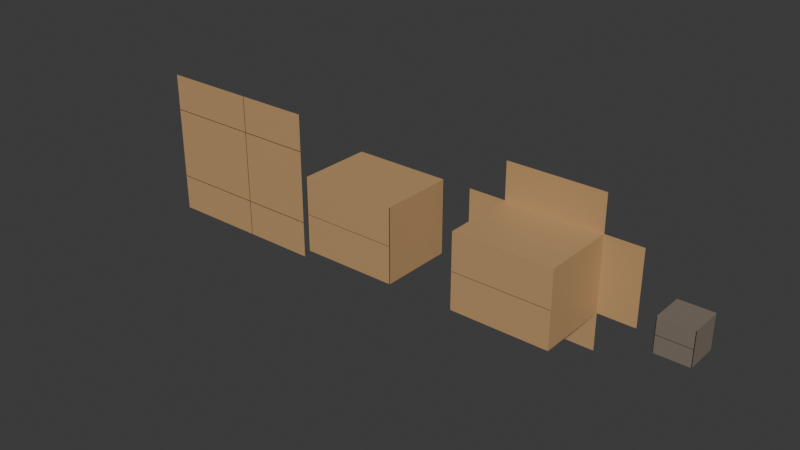 # Source: Box.blend  (saved by Blender 4.4.30; exported with 4.5.12 LTS)
import bpy
from mathutils import Matrix  # noqa: F401  (used for matrix-valued properties, if any)

bpy.ops.wm.read_factory_settings(use_empty=True)
scene = bpy.context.scene
scene.name = 'Scene'

# ---- collections
col_collection = bpy.data.collections.new('Collection'); scene.collection.children.link(col_collection)

# ---- materials (node trees are filled in below, after node groups)
mat_cardboard = bpy.data.materials.new('Cardboard')
mat_cardboard.alpha_threshold = 0.0
mat_cardboard.roughness = 0.5
mat_cardboard.line_color = (0.0, 0.0, 0.0, 1.0)
mat_seams = bpy.data.materials.new('Seams')
mat_cardboard_001 = bpy.data.materials.new('Cardboard.001')
mat_cardboard_001.alpha_threshold = 0.0
mat_cardboard_001.roughness = 0.5
mat_cardboard_001.line_color = (0.0, 0.0, 0.0, 1.0)
mat_seams_001 = bpy.data.materials.new('Seams.001')
mat_cardboard_002 = bpy.data.materials.new('Cardboard.002')
mat_cardboard_002.alpha_threshold = 0.0
mat_cardboard_002.roughness = 0.5
mat_cardboard_002.line_color = (0.0, 0.0, 0.0, 1.0)
mat_seams_002 = bpy.data.materials.new('Seams.002')

# ---- material node trees
mat_cardboard.use_nodes = True; mat_cardboard.node_tree.nodes.clear()
_N = mat_cardboard.node_tree.nodes; _L = mat_cardboard.node_tree.links
n0 = _N.new('ShaderNodeOutputMaterial'); n0.name = 'Material Output'; n0.location = (300, 300)
n1 = _N.new('ShaderNodeBsdfPrincipled'); n1.name = 'Principled BSDF'; n1.location = (10, 300)
n1.inputs[0].default_value = (0.5333, 0.3231, 0.15, 1.0)
n1.inputs[3].default_value = 1.45
_L.new(n1.outputs[0], n0.inputs[0])
n0.is_active_output = True
mat_seams.use_nodes = True; mat_seams.node_tree.nodes.clear()
_N = mat_seams.node_tree.nodes; _L = mat_seams.node_tree.links
n0 = _N.new('ShaderNodeBsdfPrincipled'); n0.name = 'Principled BSDF'; n0.location = (10, 300)
n0.inputs[0].default_value = (0.0, 0.0, 0.0, 1.0)
n1 = _N.new('ShaderNodeOutputMaterial'); n1.name = 'Material Output'; n1.location = (300, 300)
_L.new(n0.outputs[0], n1.inputs[0])
n1.is_active_output = True
mat_cardboard_001.use_nodes = True; mat_cardboard_001.node_tree.nodes.clear()
_N = mat_cardboard_001.node_tree.nodes; _L = mat_cardboard_001.node_tree.links
n0 = _N.new('ShaderNodeOutputMaterial'); n0.name = 'Material Output'; n0.location = (300, 300)
n1 = _N.new('ShaderNodeBsdfPrincipled'); n1.name = 'Principled BSDF'; n1.location = (10, 300)
n1.inputs[0].default_value = (0.5333, 0.3231, 0.15, 1.0)
n1.inputs[3].default_value = 1.45
_L.new(n1.outputs[0], n0.inputs[0])
n0.is_active_output = True
mat_seams_001.use_nodes = True; mat_seams_001.node_tree.nodes.clear()
_N = mat_seams_001.node_tree.nodes; _L = mat_seams_001.node_tree.links
n0 = _N.new('ShaderNodeBsdfPrincipled'); n0.name = 'Principled BSDF'; n0.location = (10, 300)
n0.inputs[0].default_value = (0.0, 0.0, 0.0, 1.0)
n1 = _N.new('ShaderNodeOutputMaterial'); n1.name = 'Material Output'; n1.location = (300, 300)
_L.new(n0.outputs[0], n1.inputs[0])
n1.is_active_output = True
mat_cardboard_002.use_nodes = True; mat_cardboard_002.node_tree.nodes.clear()
_N = mat_cardboard_002.node_tree.nodes; _L = mat_cardboard_002.node_tree.links
n0 = _N.new('ShaderNodeOutputMaterial'); n0.name = 'Material Output'; n0.location = (300, 300)
n1 = _N.new('ShaderNodeBsdfPrincipled'); n1.name = 'Principled BSDF'; n1.location = (10, 300)
n1.inputs[0].default_value = (0.222, 0.1814, 0.1416, 1.0)
n1.inputs[3].default_value = 1.45
_L.new(n1.outputs[0], n0.inputs[0])
n0.is_active_output = True
mat_seams_002.use_nodes = True; mat_seams_002.node_tree.nodes.clear()
_N = mat_seams_002.node_tree.nodes; _L = mat_seams_002.node_tree.links
n0 = _N.new('ShaderNodeBsdfPrincipled'); n0.name = 'Principled BSDF'; n0.location = (10, 300)
n0.inputs[0].default_value = (0.0, 0.0, 0.0, 1.0)
n1 = _N.new('ShaderNodeOutputMaterial'); n1.name = 'Material Output'; n1.location = (300, 300)
_L.new(n0.outputs[0], n1.inputs[0])
n1.is_active_output = True

# ---- world
world_world = bpy.data.worlds.new('World'); scene.world = world_world
world_world.use_nodes = True; world_world.node_tree.nodes.clear()
_N = world_world.node_tree.nodes; _L = world_world.node_tree.links
n0 = _N.new('ShaderNodeOutputWorld'); n0.name = 'World Output'; n0.location = (300, 300)
n1 = _N.new('ShaderNodeBackground'); n1.name = 'Background'; n1.location = (10, 300)
n1.inputs[0].default_value = (0.05088, 0.05088, 0.05088, 1.0)
_L.new(n1.outputs[0], n0.inputs[0])
n0.is_active_output = True
world_world.color = (0.05088, 0.05088, 0.05088)
world_world.sun_shadow_jitter_overblur = 0.0

# ---- meshes
me_cube = bpy.data.meshes.new('Cube')
me_cube.from_pydata([(-0.3, 0.23, 0.23), (-0.3, 0.23, -0.23), (0.0, 0.23, 0.001155), (0.0, 0.23, -0.001155), (0.0, 0.23, -0.23), (-0.3, 0.23, 0.001155), (-0.3, 0.23, -0.001155), (0.0, 0.23, 0.23), (-0.3, 0.0, -0.23), (-0.3, 1.49e-08, 0.23), (0.0, 0.0, -0.23), (0.0, 0.0, 0.23), (-0.3, 1.49e-08, -0.001155), (-0.3, 0.0, 0.001155), (-0.2972, 0.23, -0.23), (-0.2972, 0.23, -0.001155), (-0.2972, 0.23, 0.001155), (-0.2972, 0.23, 0.23), (-0.2972, 0.0, -0.23), (-0.2972, 1.476e-08, 0.23), (-0.3, 0.228, 0.23), (-0.3, 0.228, -0.23), (0.0, 0.228, -0.23), (0.0, 0.228, 0.23), (-0.3, 0.228, 0.001155), (-0.3, 0.228, -0.001155), (-0.2972, 0.228, 0.23), (-0.2972, 0.228, -0.23)], [], [(16, 2, 3, 15), (21, 24, 5, 1), (25, 20, 0, 6), (2, 16, 17, 7), (3, 4, 14, 15), (27, 22, 10, 18), (24, 25, 6, 5), (26, 20, 9, 19), (23, 26, 19, 11), (21, 27, 18, 8), (1, 5, 16, 14), (6, 0, 17, 15), (5, 6, 15, 16), (1, 14, 27, 21), (7, 17, 26, 23), (17, 0, 20, 26), (13, 24, 25, 12), (14, 4, 22, 27), (13, 9, 20, 24), (21, 8, 12, 25)])
me_cube.polygons.foreach_set('material_index', [1, 1, 1, 0, 0, 0, 0, 0, 0, 0, 1, 1, 0, 0, 0, 0, 0, 0, 0, 0])
_uv = me_cube.uv_layers.new(name='UVMap')
_uv.uv.foreach_set('vector', [0.5059, 0.2512, 0.5059, 0.375, 0.4941, 0.375, 0.4941, 0.2512, 0.375, 0.2489, 0.5059, 0.2489, 0.5059, 0.25, 0.375, 0.25, 0.4941, 0.2489, 0.625, 0.2489, 0.625, 0.25, 0.4941, 0.25, 0.5059, 0.375, 0.5059, 0.2512, 0.8738, 0.5, 0.75, 0.5, 0.4941, 0.375, 0.25, 0.5, 0.1262, 0.5, 0.4941, 0.2512, 0.1262, 0.5011, 0.25, 0.5011, 0.25, 0.625, 0.1262, 0.625, 0.5059, 0.2489, 0.4941, 0.2489, 0.4941, 0.25, 0.5059, 0.25, 0.8738, 0.5011, 0.875, 0.5011, 0.875, 0.625, 0.8738, 0.625, 0.75, 0.5011, 0.8738, 0.5011, 0.8738, 0.625, 0.75, 0.625, 0.125, 0.5011, 0.1262, 0.5011, 0.1262, 0.625, 0.125, 0.625, 0.375, 0.25, 0.5059, 0.25, 0.5059, 0.2512, 0.375, 0.2512, 0.4941, 0.25, 0.625, 0.25, 0.625, 0.2512, 0.4941, 0.2512, 0.5059, 0.25, 0.4941, 0.25, 0.4941, 0.2512, 0.5059, 0.2512, 0.125, 0.5, 0.1262, 0.5, 0.1262, 0.5011, 0.125, 0.5011, 0.75, 0.5, 0.8738, 0.5, 0.8738, 0.5011, 0.75, 0.5011, 0.8738, 0.5, 0.875, 0.5, 0.875, 0.5011, 0.8738, 0.5011, 0.5059, 0.125, 0.5059, 0.2489, 0.4941, 0.2489, 0.4941, 0.125, 0.1262, 0.5, 0.25, 0.5, 0.25, 0.5011, 0.1262, 0.5011, 0.5059, 0.125, 0.875, 0.625, 0.875, 0.5011, 0.5059, 0.2489, 0.125, 0.5011, 0.125, 0.625, 0.4941, 0.125, 0.4941, 0.2489])
me_cube.materials.append(mat_cardboard)
me_cube.materials.append(mat_seams)
me_cube.use_mirror_vertex_groups = False
me_cube.update()
me_cube_001 = bpy.data.meshes.new('Cube.001')
me_cube_001.from_pydata([(-0.3, 0.23, 0.23), (-0.3, 0.23, 0.001155), (0.0, 0.23, 0.23), (-0.3, 0.0, 0.23), (0.0, 0.0, 0.23), (-0.3, 0.0, 0.001155), (-0.2972, 0.23, 0.001155), (-0.2972, 0.23, 0.23), (-0.2972, 0.0, 0.23), (-0.3, 0.228, 0.23), (0.0, 0.228, 0.23), (-0.3, 0.228, 0.001155), (-0.2972, 0.228, 0.23), (-0.3, -0.23, 0.23), (0.0, -0.23, 0.001155), (-0.3, -0.23, 0.001155), (0.0, -0.23, 0.23), (-0.2972, -0.23, 0.001155), (-0.2972, -0.23, 0.23), (-0.3, -0.228, 0.23), (0.0, -0.228, 0.23), (-0.3, -0.228, 0.001155), (-0.2972, -0.228, 0.23), (-0.3, 0.23, 0.0), (-0.3, 0.0, 0.0), (-0.2972, 0.23, 0.0), (-0.3, 0.228, 0.0), (0.0, -0.23, 0.0), (-0.3, -0.23, 0.0), (-0.2972, -0.23, 0.0), (-0.3, -0.228, 0.0), (-0.3, 0.0, 0.2275), (-0.2972, 0.23, 0.2275), (0.0, 0.23, 0.2275), (-0.3, 0.228, 0.2275), (-0.2972, -0.23, 0.2275), (0.0, -0.23, 0.2275), (-0.3, -0.228, 0.2275), (-0.3, 0.23, 0.2275), (-0.3, -0.23, 0.2275), (-0.2972, -0.2006, 0.001155), (0.0, -0.2006, 0.001155), (0.0, -0.2006, 0.0), (-0.2972, -0.2006, 0.0), (-0.2972, -0.2006, 0.2275), (0.0, -0.2006, 0.2275), (-0.53, 0.228, 0.23), (-0.53, 0.23, 0.23), (-0.53, 0.23, 0.0), (-0.53, 0.23, 0.001155), (-0.53, 0.228, 0.001155), (-0.53, 0.228, 0.0), (-0.53, 0.228, 0.2275), (-0.53, 0.23, 0.2275), (-0.3, 0.228, 0.46), (-0.3, 0.23, 0.46), (-0.2972, 0.23, 0.46), (0.0, 0.23, 0.46), (0.0, 0.228, 0.46), (-0.2972, 0.228, 0.46)], [], [(33, 32, 7, 2), (12, 9, 3, 8), (10, 12, 8, 4), (32, 38, 0, 7), (11, 34, 52, 50), (0, 9, 54, 55), (9, 12, 59, 54), (31, 3, 9, 34), (36, 16, 18, 35), (39, 37, 21, 15), (22, 8, 3, 19), (20, 4, 8, 22), (35, 39, 15, 17), (16, 20, 22, 18), (18, 22, 19, 13), (31, 37, 19, 3), (5, 24, 30, 21), (15, 28, 29, 17), (21, 30, 28, 15), (17, 29, 27, 14), (5, 11, 26, 24), (1, 6, 25, 23), (38, 1, 49, 53), (6, 40, 43, 25), (5, 21, 37, 31), (18, 13, 39, 35), (13, 19, 37, 39), (14, 36, 35, 17), (5, 31, 34, 11), (34, 9, 46, 52), (6, 1, 38, 32), (33, 45, 44, 32), (40, 41, 42, 43), (41, 40, 44, 45), (32, 44, 40, 6), (53, 49, 50, 52), (50, 51, 48, 49), (47, 53, 52, 46), (9, 0, 47, 46), (11, 50, 51, 26), (0, 38, 53, 47), (23, 48, 49, 1), (57, 56, 59, 58), (56, 55, 54, 59), (7, 0, 55, 56), (12, 10, 58, 59), (2, 7, 56, 57)])
me_cube_001.polygons.foreach_set('material_index', [0, 0, 0, 0, 0, 0, 0, 0, 0, 0, 0, 0, 0, 0, 0, 0, 0, 0, 0, 1, 0, 0, 0, 0, 0, 0, 0, 0, 0, 0, 0, 0, 1, 0, 0, 0, 0, 0, 0, 0, 0, 0, 0, 0, 0, 0, 0])
_uv = me_cube_001.uv_layers.new(name='UVMap')
_uv.uv.foreach_set('vector', [0.7479, 0.4989, 0.8709, 0.498, 0.8738, 0.5, 0.75, 0.5, 0.8738, 0.5011, 0.875, 0.5011, 0.875, 0.625, 0.8738, 0.625, 0.75, 0.5011, 0.8738, 0.5011, 0.8738, 0.625, 0.75, 0.625, 0.8709, 0.498, 0.8718, 0.498, 0.875, 0.5, 0.8738, 0.5, 0.5059, 0.2489, 0.8719, 0.4987, 0.8719, 0.4987, 0.5059, 0.2489, 0.875, 0.5, 0.875, 0.5011, 0.875, 0.5011, 0.875, 0.5, 0.875, 0.5011, 0.8738, 0.5011, 0.8738, 0.5011, 0.875, 0.5011, 0.8719, 0.6208, 0.875, 0.625, 0.875, 0.5011, 0.8719, 0.4987, 0.7479, 0.4989, 0.75, 0.5, 0.8738, 0.5, 0.8709, 0.498, 0.8718, 0.498, 0.8719, 0.4987, 0.5059, 0.2489, 0.5059, 0.25, 0.8738, 0.5011, 0.8738, 0.625, 0.875, 0.625, 0.875, 0.5011, 0.75, 0.5011, 0.75, 0.625, 0.8738, 0.625, 0.8738, 0.5011, 0.8709, 0.498, 0.8718, 0.498, 0.5059, 0.25, 0.5059, 0.2512, 0.75, 0.5, 0.75, 0.5011, 0.8738, 0.5011, 0.8738, 0.5, 0.8738, 0.5, 0.8738, 0.5011, 0.875, 0.5011, 0.875, 0.5, 0.8719, 0.6208, 0.8719, 0.4987, 0.875, 0.5011, 0.875, 0.625, 0.5059, 0.125, 0.5, 0.125, 0.5, 0.2489, 0.5059, 0.2489, 0.5059, 0.25, 0.5, 0.25, 0.5, 0.2512, 0.5059, 0.2512, 0.5059, 0.2489, 0.5, 0.2489, 0.5, 0.25, 0.5059, 0.25, 0.5059, 0.2512, 0.5, 0.2512, 0.5, 0.375, 0.5059, 0.375, 0.5059, 0.125, 0.5059, 0.2489, 0.5, 0.2489, 0.5, 0.125, 0.5059, 0.25, 0.5059, 0.2512, 0.5, 0.2512, 0.5, 0.25, 0.8718, 0.498, 0.5059, 0.25, 0.5059, 0.25, 0.8718, 0.498, 0.5059, 0.2512, 0.5059, 0.2512, 0.5, 0.2512, 0.5, 0.2512, 0.5059, 0.125, 0.5059, 0.2489, 0.8719, 0.4987, 0.8719, 0.6208, 0.8738, 0.5, 0.875, 0.5, 0.8718, 0.498, 0.8709, 0.498, 0.875, 0.5, 0.875, 0.5011, 0.8719, 0.4987, 0.8718, 0.498, 0.5059, 0.375, 0.7479, 0.4989, 0.8709, 0.498, 0.5059, 0.2512, 0.5059, 0.125, 0.8719, 0.6208, 0.8719, 0.4987, 0.5059, 0.2489, 0.8719, 0.4987, 0.875, 0.5011, 0.875, 0.5011, 0.8719, 0.4987, 0.5059, 0.2512, 0.5059, 0.25, 0.8718, 0.498, 0.8709, 0.498, 0.7479, 0.4989, 0.7479, 0.4989, 0.8709, 0.498, 0.8709, 0.498, 0.5059, 0.2512, 0.5059, 0.375, 0.5, 0.375, 0.5, 0.2512, 0.5059, 0.375, 0.5059, 0.2512, 0.8709, 0.498, 0.7479, 0.4989, 0.8709, 0.498, 0.8709, 0.498, 0.5059, 0.2512, 0.5059, 0.2512, 0.8718, 0.498, 0.5059, 0.25, 0.5059, 0.2489, 0.8719, 0.4987, 0.5059, 0.2489, 0.5, 0.2489, 0.5, 0.25, 0.5059, 0.25, 0.875, 0.5, 0.8718, 0.498, 0.8719, 0.4987, 0.875, 0.5011, 0.875, 0.5011, 0.875, 0.5, 0.875, 0.5, 0.875, 0.5011, 0.5059, 0.2489, 0.5059, 0.2489, 0.5, 0.2489, 0.5, 0.2489, 0.875, 0.5, 0.8718, 0.498, 0.8718, 0.498, 0.875, 0.5, 0.5, 0.25, 0.5, 0.25, 0.5059, 0.25, 0.5059, 0.25, 0.75, 0.5, 0.8738, 0.5, 0.8738, 0.5011, 0.75, 0.5011, 0.8738, 0.5, 0.875, 0.5, 0.875, 0.5011, 0.8738, 0.5011, 0.8738, 0.5, 0.875, 0.5, 0.875, 0.5, 0.8738, 0.5, 0.8738, 0.5011, 0.75, 0.5011, 0.75, 0.5011, 0.8738, 0.5011, 0.75, 0.5, 0.8738, 0.5, 0.8738, 0.5, 0.75, 0.5])
me_cube_001.materials.append(mat_cardboard_001)
me_cube_001.materials.append(mat_seams_001)
me_cube_001.use_mirror_vertex_groups = False
me_cube_001.update()
me_cube_002 = bpy.data.meshes.new('Cube.002')
me_cube_002.from_pydata([(-0.1, 0.1, 0.1), (-0.1, 0.1, -0.1), (0.0, 0.1, 0.001155), (0.0, 0.1, -0.001155), (0.0, 0.1, -0.1), (-0.1, 0.1, 0.001155), (-0.1, 0.1, -0.001155), (0.0, 0.1, 0.1), (-0.1, 0.0, -0.1), (-0.1, 1.49e-08, 0.1), (0.0, 0.0, -0.1), (0.0, 0.0, 0.1), (-0.1, 1.49e-08, -0.001155), (-0.1, 0.0, 0.001155), (-0.09717, 0.1, -0.1), (-0.09717, 0.1, -0.001155), (-0.09717, 0.1, 0.001155), (-0.09717, 0.1, 0.1), (-0.09717, 0.0, -0.1), (-0.09717, 1.476e-08, 0.1), (-0.1, 0.09796, 0.1), (-0.1, 0.09796, -0.1), (0.0, 0.09796, -0.1), (0.0, 0.09796, 0.1), (-0.1, 0.09796, 0.001155), (-0.1, 0.09796, -0.001155), (-0.09717, 0.09796, 0.1), (-0.09717, 0.09796, -0.1)], [], [(16, 2, 3, 15), (21, 24, 5, 1), (25, 20, 0, 6), (2, 16, 17, 7), (3, 4, 14, 15), (27, 22, 10, 18), (24, 25, 6, 5), (26, 20, 9, 19), (23, 26, 19, 11), (21, 27, 18, 8), (1, 5, 16, 14), (6, 0, 17, 15), (5, 6, 15, 16), (1, 14, 27, 21), (7, 17, 26, 23), (17, 0, 20, 26), (13, 24, 25, 12), (14, 4, 22, 27), (13, 9, 20, 24), (21, 8, 12, 25)])
me_cube_002.polygons.foreach_set('material_index', [1, 1, 1, 0, 0, 0, 0, 0, 0, 0, 1, 1, 0, 0, 0, 0, 0, 0, 0, 0])
_uv = me_cube_002.uv_layers.new(name='UVMap')
_uv.uv.foreach_set('vector', [0.5059, 0.2512, 0.5059, 0.375, 0.4941, 0.375, 0.4941, 0.2512, 0.375, 0.2489, 0.5059, 0.2489, 0.5059, 0.25, 0.375, 0.25, 0.4941, 0.2489, 0.625, 0.2489, 0.625, 0.25, 0.4941, 0.25, 0.5059, 0.375, 0.5059, 0.2512, 0.8738, 0.5, 0.75, 0.5, 0.4941, 0.375, 0.25, 0.5, 0.1262, 0.5, 0.4941, 0.2512, 0.1262, 0.5011, 0.25, 0.5011, 0.25, 0.625, 0.1262, 0.625, 0.5059, 0.2489, 0.4941, 0.2489, 0.4941, 0.25, 0.5059, 0.25, 0.8738, 0.5011, 0.875, 0.5011, 0.875, 0.625, 0.8738, 0.625, 0.75, 0.5011, 0.8738, 0.5011, 0.8738, 0.625, 0.75, 0.625, 0.125, 0.5011, 0.1262, 0.5011, 0.1262, 0.625, 0.125, 0.625, 0.375, 0.25, 0.5059, 0.25, 0.5059, 0.2512, 0.375, 0.2512, 0.4941, 0.25, 0.625, 0.25, 0.625, 0.2512, 0.4941, 0.2512, 0.5059, 0.25, 0.4941, 0.25, 0.4941, 0.2512, 0.5059, 0.2512, 0.125, 0.5, 0.1262, 0.5, 0.1262, 0.5011, 0.125, 0.5011, 0.75, 0.5, 0.8738, 0.5, 0.8738, 0.5011, 0.75, 0.5011, 0.8738, 0.5, 0.875, 0.5, 0.875, 0.5011, 0.8738, 0.5011, 0.5059, 0.125, 0.5059, 0.2489, 0.4941, 0.2489, 0.4941, 0.125, 0.1262, 0.5, 0.25, 0.5, 0.25, 0.5011, 0.1262, 0.5011, 0.5059, 0.125, 0.875, 0.625, 0.875, 0.5011, 0.5059, 0.2489, 0.125, 0.5011, 0.125, 0.625, 0.4941, 0.125, 0.4941, 0.2489])
me_cube_002.materials.append(mat_cardboard_002)
me_cube_002.materials.append(mat_seams_002)
me_cube_002.use_mirror_vertex_groups = False
me_cube_002.update()
me_cube_003 = bpy.data.meshes.new('Cube.003')
me_cube_003.from_pydata([(53.0, -0.1, 46.0), (53.0, 0.0, 46.0), (-53.0, -0.1, 46.0), (-53.0, 0.0, 46.0), (53.0, 0.1, 46.0), (-53.0, 0.1, 46.0), (53.0, -0.1, -46.0), (53.0, 0.0, -46.0), (-53.0, -0.1, -46.0), (-53.0, 0.0, -46.0), (53.0, 0.1, -46.0), (-53.0, 0.1, -46.0), (6.808, -0.1, 46.0), (7.192, -0.1, 46.0), (53.0, -0.1, 22.81), (53.0, -0.1, 23.19), (6.808, -0.1, 23.19), (6.808, -0.1, 22.81), (7.192, -0.1, 22.81), (7.192, -0.1, 23.19), (7.192, 0.0, 46.0), (6.808, 0.0, 46.0), (53.0, 0.0, 22.81), (53.0, 0.0, 23.19), (-53.0, -0.1, 22.81), (-53.0, -0.1, 23.19), (-53.0, 0.0, 23.19), (-53.0, 0.0, 22.81), (7.192, 0.1, 46.0), (6.808, 0.1, 46.0), (53.0, 0.1, 23.19), (53.0, 0.1, 22.81), (6.808, 0.1, 23.19), (7.192, 0.1, 23.19), (7.192, 0.1, 22.81), (6.808, 0.1, 22.81), (-53.0, 0.1, 23.19), (-53.0, 0.1, 22.81), (7.192, -0.1, -46.0), (6.808, -0.1, -46.0), (6.808, 0.0, -46.0), (7.192, 0.0, -46.0), (6.808, 0.1, -46.0), (7.192, 0.1, -46.0), (53.0, -0.1, -23.19), (53.0, -0.1, -22.81), (7.192, -0.1, -22.81), (6.808, -0.1, -22.81), (6.808, -0.1, -23.19), (7.192, -0.1, -23.19), (53.0, 0.0, -22.81), (53.0, 0.0, -23.19), (-53.0, -0.1, -23.19), (-53.0, -0.1, -22.81), (-53.0, 0.0, -23.19), (-53.0, 0.0, -22.81), (53.0, 0.1, -22.81), (53.0, 0.1, -23.19), (6.808, 0.1, -22.81), (7.192, 0.1, -22.81), (7.192, 0.1, -23.19), (6.808, 0.1, -23.19), (-53.0, 0.1, -23.19), (-53.0, 0.1, -22.81), (-6.808, -0.1, 46.0), (-7.192, -0.1, 46.0), (-6.808, -0.1, 23.19), (-7.192, -0.1, 23.19), (-7.192, -0.1, 22.81), (-6.808, -0.1, 22.81), (-7.192, 0.0, 46.0), (-6.808, 0.0, 46.0), (-7.192, 0.1, 46.0), (-6.808, 0.1, 46.0), (-6.808, 0.1, 23.19), (-6.808, 0.1, 22.81), (-7.192, 0.1, 22.81), (-7.192, 0.1, 23.19), (-7.192, -0.1, -46.0), (-6.808, -0.1, -46.0), (-6.808, 0.0, -46.0), (-7.192, 0.0, -46.0), (-6.808, 0.1, -46.0), (-7.192, 0.1, -46.0), (-7.192, 0.1, -23.19), (-7.192, 0.1, -22.81), (-6.808, 0.1, -22.81), (-6.808, 0.1, -23.19), (-6.808, -0.1, -23.19), (-6.808, -0.1, -22.81), (-7.192, -0.1, -22.81), (-7.192, -0.1, -23.19)], [], [(22, 14, 45, 50), (71, 64, 12, 21), (66, 16, 12, 64), (27, 55, 53, 24), (23, 1, 0, 15), (1, 20, 13, 0), (22, 50, 56, 31), (71, 21, 29, 73), (74, 73, 29, 32), (27, 37, 63, 55), (23, 30, 4, 1), (31, 56, 59, 34), (51, 7, 10, 57), (80, 40, 39, 79), (7, 6, 38, 41), (54, 62, 11, 9), (88, 79, 39, 48), (7, 41, 43, 10), (52, 8, 78, 91), (80, 82, 42, 40), (87, 61, 42, 82), (62, 84, 83, 11), (57, 10, 43, 60), (51, 44, 6, 7), (36, 5, 72, 77), (30, 33, 28, 4), (75, 35, 58, 86), (25, 67, 65, 2), (1, 4, 28, 20), (24, 53, 90, 68), (69, 89, 47, 17), (14, 18, 46, 45), (26, 3, 5, 36), (44, 49, 38, 6), (3, 2, 65, 70), (54, 9, 8, 52), (9, 11, 83, 81), (37, 76, 85, 63), (9, 81, 78, 8), (26, 25, 2, 3), (3, 70, 72, 5), (16, 17, 18, 19), (32, 33, 34, 35), (46, 47, 48, 49), (58, 59, 60, 61), (66, 67, 68, 69), (74, 75, 76, 77), (84, 85, 86, 87), (88, 89, 90, 91), (21, 12, 13, 20), (12, 16, 19, 13), (15, 19, 18, 14), (23, 15, 14, 22), (69, 17, 16, 66), (27, 24, 25, 26), (20, 28, 29, 21), (28, 33, 32, 29), (31, 34, 33, 30), (22, 31, 30, 23), (74, 32, 35, 75), (26, 36, 37, 27), (41, 38, 39, 40), (46, 18, 17, 47), (40, 42, 43, 41), (58, 35, 34, 59), (38, 49, 48, 39), (42, 61, 60, 43), (84, 62, 63, 85), (62, 54, 55, 63), (57, 60, 59, 56), (51, 57, 56, 50), (88, 48, 47, 89), (54, 52, 53, 55), (49, 44, 45, 46), (44, 51, 50, 45), (24, 68, 67, 25), (36, 77, 76, 37), (61, 87, 86, 58), (52, 91, 90, 53), (89, 69, 68, 90), (75, 86, 85, 76), (87, 82, 83, 84), (82, 80, 81, 83), (79, 88, 91, 78), (80, 79, 78, 81), (73, 74, 77, 72), (71, 73, 72, 70), (66, 64, 65, 67), (64, 71, 70, 65), (15, 0, 13, 19)])
me_cube_003.polygons.foreach_set('material_index', [0, 0, 0, 0, 0, 0, 0, 0, 0, 0, 0, 0, 0, 0, 0, 0, 0, 0, 0, 0, 0, 0, 0, 0, 0, 0, 0, 0, 0, 0, 0, 0, 0, 0, 0, 0, 0, 0, 0, 0, 0, 1, 1, 1, 1, 1, 1, 1, 1, 0, 1, 1, 1, 1, 1, 0, 0, 1, 1, 1, 1, 0, 1, 0, 0, 1, 0, 1, 1, 1, 1, 1, 1, 1, 1, 1, 1, 1, 1, 0, 1, 1, 0, 0, 0, 1, 0, 0, 0, 0])
_uv = me_cube_003.uv_layers.new(name='UVMap')
_uv.uv.foreach_set('vector', [0.5003, 0.625, 0.5003, 0.75, 0.5622, 0.75, 0.5622, 0.625, 0.6884, 0.625, 0.6884, 0.75, 0.7491, 0.75, 0.7491, 0.625, 0.501, 0.8134, 0.501, 0.8741, 0.625, 0.8741, 0.625, 0.8134, 0.5003, 0.625, 0.5622, 0.625, 0.5622, 0.75, 0.5003, 0.75, 0.501, 0.625, 0.625, 0.625, 0.625, 0.75, 0.501, 0.75, 0.625, 0.625, 0.7495, 0.625, 0.7495, 0.75, 0.625, 0.75, 0.5003, 0.625, 0.5622, 0.625, 0.5622, 0.75, 0.5003, 0.75, 0.6884, 0.625, 0.7491, 0.625, 0.7491, 0.75, 0.6884, 0.75, 0.501, 0.8134, 0.625, 0.8134, 0.625, 0.8741, 0.501, 0.8741, 0.5003, 0.625, 0.5003, 0.75, 0.5622, 0.75, 0.5622, 0.625, 0.501, 0.625, 0.501, 0.75, 0.625, 0.75, 0.625, 0.625, 0.5003, 0.75, 0.5622, 0.75, 0.5622, 0.8745, 0.5003, 0.8745, 0.563, 0.625, 0.625, 0.625, 0.625, 0.75, 0.563, 0.75, 0.6884, 0.625, 0.7491, 0.625, 0.7491, 0.75, 0.6884, 0.75, 0.625, 0.625, 0.625, 0.75, 0.7495, 0.75, 0.7495, 0.625, 0.563, 0.625, 0.563, 0.75, 0.625, 0.75, 0.625, 0.625, 0.563, 0.8134, 0.625, 0.8134, 0.625, 0.8741, 0.563, 0.8741, 0.625, 0.625, 0.7495, 0.625, 0.7495, 0.75, 0.625, 0.75, 0.563, 0.75, 0.625, 0.75, 0.625, 0.8122, 0.563, 0.8122, 0.6884, 0.625, 0.6884, 0.75, 0.7491, 0.75, 0.7491, 0.625, 0.563, 0.8134, 0.563, 0.8741, 0.625, 0.8741, 0.625, 0.8134, 0.563, 0.75, 0.563, 0.8122, 0.625, 0.8122, 0.625, 0.75, 0.563, 0.75, 0.625, 0.75, 0.625, 0.8745, 0.563, 0.8745, 0.563, 0.625, 0.563, 0.75, 0.625, 0.75, 0.625, 0.625, 0.501, 0.75, 0.625, 0.75, 0.625, 0.8122, 0.501, 0.8122, 0.501, 0.75, 0.501, 0.8745, 0.625, 0.8745, 0.625, 0.75, 0.5003, 0.8134, 0.5003, 0.8741, 0.5622, 0.8741, 0.5622, 0.8134, 0.501, 0.75, 0.501, 0.8122, 0.625, 0.8122, 0.625, 0.75, 0.625, 0.625, 0.625, 0.75, 0.7495, 0.75, 0.7495, 0.625, 0.5003, 0.75, 0.5622, 0.75, 0.5622, 0.8122, 0.5003, 0.8122, 0.5003, 0.8134, 0.5622, 0.8134, 0.5622, 0.8741, 0.5003, 0.8741, 0.5003, 0.75, 0.5003, 0.8745, 0.5622, 0.8745, 0.5622, 0.75, 0.501, 0.625, 0.625, 0.625, 0.625, 0.75, 0.501, 0.75, 0.563, 0.75, 0.563, 0.8745, 0.625, 0.8745, 0.625, 0.75, 0.625, 0.625, 0.625, 0.75, 0.6872, 0.75, 0.6872, 0.625, 0.563, 0.625, 0.625, 0.625, 0.625, 0.75, 0.563, 0.75, 0.625, 0.625, 0.625, 0.75, 0.6872, 0.75, 0.6872, 0.625, 0.5003, 0.75, 0.5003, 0.8122, 0.5622, 0.8122, 0.5622, 0.75, 0.625, 0.625, 0.6872, 0.625, 0.6872, 0.75, 0.625, 0.75, 0.501, 0.625, 0.501, 0.75, 0.625, 0.75, 0.625, 0.625, 0.625, 0.625, 0.6872, 0.625, 0.6872, 0.75, 0.625, 0.75, 0.501, 0.8741, 0.5003, 0.8741, 0.5003, 0.8745, 0.501, 0.8745, 0.501, 0.8741, 0.501, 0.8745, 0.5003, 0.8745, 0.5003, 0.8741, 0.5622, 0.8745, 0.5622, 0.8741, 0.563, 0.8741, 0.563, 0.8745, 0.5622, 0.8741, 0.5622, 0.8745, 0.563, 0.8745, 0.563, 0.8741, 0.501, 0.8134, 0.501, 0.8122, 0.5003, 0.8122, 0.5003, 0.8134, 0.501, 0.8134, 0.5003, 0.8134, 0.5003, 0.8122, 0.501, 0.8122, 0.563, 0.8122, 0.5622, 0.8122, 0.5622, 0.8134, 0.563, 0.8134, 0.563, 0.8134, 0.5622, 0.8134, 0.5622, 0.8122, 0.563, 0.8122, 0.7491, 0.625, 0.7491, 0.75, 0.7495, 0.75, 0.7495, 0.625, 0.625, 0.8741, 0.501, 0.8741, 0.501, 0.8745, 0.625, 0.8745, 0.501, 0.75, 0.501, 0.8745, 0.5003, 0.8745, 0.5003, 0.75, 0.501, 0.625, 0.501, 0.75, 0.5003, 0.75, 0.5003, 0.625, 0.5003, 0.8134, 0.5003, 0.8741, 0.501, 0.8741, 0.501, 0.8134, 0.5003, 0.625, 0.5003, 0.75, 0.501, 0.75, 0.501, 0.625, 0.7495, 0.625, 0.7495, 0.75, 0.7491, 0.75, 0.7491, 0.625, 0.625, 0.8745, 0.501, 0.8745, 0.501, 0.8741, 0.625, 0.8741, 0.5003, 0.75, 0.5003, 0.8745, 0.501, 0.8745, 0.501, 0.75, 0.5003, 0.625, 0.5003, 0.75, 0.501, 0.75, 0.501, 0.625, 0.501, 0.8134, 0.501, 0.8741, 0.5003, 0.8741, 0.5003, 0.8134, 0.501, 0.625, 0.501, 0.75, 0.5003, 0.75, 0.5003, 0.625, 0.7495, 0.625, 0.7495, 0.75, 0.7491, 0.75, 0.7491, 0.625, 0.5622, 0.8745, 0.5003, 0.8745, 0.5003, 0.8741, 0.5622, 0.8741, 0.7491, 0.625, 0.7491, 0.75, 0.7495, 0.75, 0.7495, 0.625, 0.5622, 0.8741, 0.5003, 0.8741, 0.5003, 0.8745, 0.5622, 0.8745, 0.625, 0.8745, 0.563, 0.8745, 0.563, 0.8741, 0.625, 0.8741, 0.625, 0.8741, 0.563, 0.8741, 0.563, 0.8745, 0.625, 0.8745, 0.563, 0.8122, 0.563, 0.75, 0.5622, 0.75, 0.5622, 0.8122, 0.563, 0.75, 0.563, 0.625, 0.5622, 0.625, 0.5622, 0.75, 0.563, 0.75, 0.563, 0.8745, 0.5622, 0.8745, 0.5622, 0.75, 0.563, 0.625, 0.563, 0.75, 0.5622, 0.75, 0.5622, 0.625, 0.563, 0.8134, 0.563, 0.8741, 0.5622, 0.8741, 0.5622, 0.8134, 0.563, 0.625, 0.563, 0.75, 0.5622, 0.75, 0.5622, 0.625, 0.563, 0.8745, 0.563, 0.75, 0.5622, 0.75, 0.5622, 0.8745, 0.563, 0.75, 0.563, 0.625, 0.5622, 0.625, 0.5622, 0.75, 0.5003, 0.75, 0.5003, 0.8122, 0.501, 0.8122, 0.501, 0.75, 0.501, 0.75, 0.501, 0.8122, 0.5003, 0.8122, 0.5003, 0.75, 0.563, 0.8741, 0.563, 0.8134, 0.5622, 0.8134, 0.5622, 0.8741, 0.563, 0.75, 0.563, 0.8122, 0.5622, 0.8122, 0.5622, 0.75, 0.5622, 0.8134, 0.5003, 0.8134, 0.5003, 0.8122, 0.5622, 0.8122, 0.5003, 0.8134, 0.5622, 0.8134, 0.5622, 0.8122, 0.5003, 0.8122, 0.563, 0.8134, 0.625, 0.8134, 0.625, 0.8122, 0.563, 0.8122, 0.6884, 0.75, 0.6884, 0.625, 0.6872, 0.625, 0.6872, 0.75, 0.625, 0.8134, 0.563, 0.8134, 0.563, 0.8122, 0.625, 0.8122, 0.6884, 0.625, 0.6884, 0.75, 0.6872, 0.75, 0.6872, 0.625, 0.625, 0.8134, 0.501, 0.8134, 0.501, 0.8122, 0.625, 0.8122, 0.6884, 0.625, 0.6884, 0.75, 0.6872, 0.75, 0.6872, 0.625, 0.501, 0.8134, 0.625, 0.8134, 0.625, 0.8122, 0.501, 0.8122, 0.6884, 0.75, 0.6884, 0.625, 0.6872, 0.625, 0.6872, 0.75, 0.501, 0.75, 0.625, 0.75, 0.625, 0.8745, 0.501, 0.8745])
me_cube_003.materials.append(mat_cardboard)
me_cube_003.materials.append(mat_seams)
me_cube_003.update()

# ---- objects
ob_box_closed = bpy.data.objects.new('Box-closed', me_cube)
ob_box_open = bpy.data.objects.new('Box-open', me_cube_001)
ob_box_square = bpy.data.objects.new('Box-square', me_cube_002)
ob_foldedbox = bpy.data.objects.new('FoldedBox', me_cube_003)

# ---- transforms, parenting, visibility, modifiers, constraints
ob_box_closed.location = (110.1, 0.0, 0.0)
ob_box_closed.scale = (100.0, 100.0, 100.0)
ob_box_closed.lock_rotations_4d = False
ob_box_closed.empty_display_type = 'ARROWS'
ob_box_closed.lineart.crease_threshold = 0.0
_m = ob_box_closed.modifiers.new('Mirror', 'MIRROR')
_m = ob_box_closed.modifiers.new('Mirror.001', 'MIRROR')
_m.use_axis = (False, True, False)
ob_box_open.location = (211.2, 0.0, 0.0)
ob_box_open.scale = (100.0, 100.0, 100.0)
ob_box_open.lock_rotations_4d = False
ob_box_open.empty_display_type = 'ARROWS'
ob_box_open.lineart.crease_threshold = 0.0
_m = ob_box_open.modifiers.new('Mirror', 'MIRROR')
_m.use_clip = True
_m = ob_box_open.modifiers.new('Mirror.001', 'MIRROR')
_m.use_axis = (False, False, True)
_m.use_clip = True
ob_box_square.location = (299.3, 0.0, 0.0)
ob_box_square.scale = (100.0, 100.0, 100.0)
ob_box_square.lock_rotations_4d = False
ob_box_square.empty_display_type = 'ARROWS'
ob_box_square.lineart.crease_threshold = 0.0
_m = ob_box_square.modifiers.new('Mirror', 'MIRROR')
_m = ob_box_square.modifiers.new('Mirror.001', 'MIRROR')
_m.use_axis = (False, True, False)
ob_foldedbox.location = (0.0, 0.0, 0.0)

# ---- collection membership
col_collection.objects.link(ob_box_closed)
col_collection.objects.link(ob_box_open)
col_collection.objects.link(ob_box_square)
col_collection.objects.link(ob_foldedbox)

# ---- scene / render settings (as saved in the file)
scene.frame_start = 1; scene.frame_end = 250; scene.frame_set(1)
scene.render.engine = 'BLENDER_EEVEE_NEXT'
bpy.context.view_layer.update()

# ---- added for rendering (the .blend has no active camera and no usable light): camera, sun
cam_auto = bpy.data.cameras.new('AutoCamera')
cam_auto.lens = 50.0
cam_auto.sensor_width = 36.0
cam_auto.clip_end = 6115.52
ob_auto_camera = bpy.data.objects.new('AutoCamera', cam_auto)
scene.collection.objects.link(ob_auto_camera)
ob_auto_camera.location = (476.618, -418.157, 278.771)
ob_auto_camera.rotation_euler = (1.09748, -7.21219e-08, 0.694738)
scene.camera = ob_auto_camera
light_auto_sun = bpy.data.lights.new('AutoSun', 'SUN')
light_auto_sun.energy = 3.0
light_auto_sun.angle = 0.0523599
ob_auto_sun = bpy.data.objects.new('AutoSun', light_auto_sun)
scene.collection.objects.link(ob_auto_sun)
ob_auto_sun.rotation_euler = (0.872665, 0.174533, 0.523599)
bpy.context.view_layer.update()
